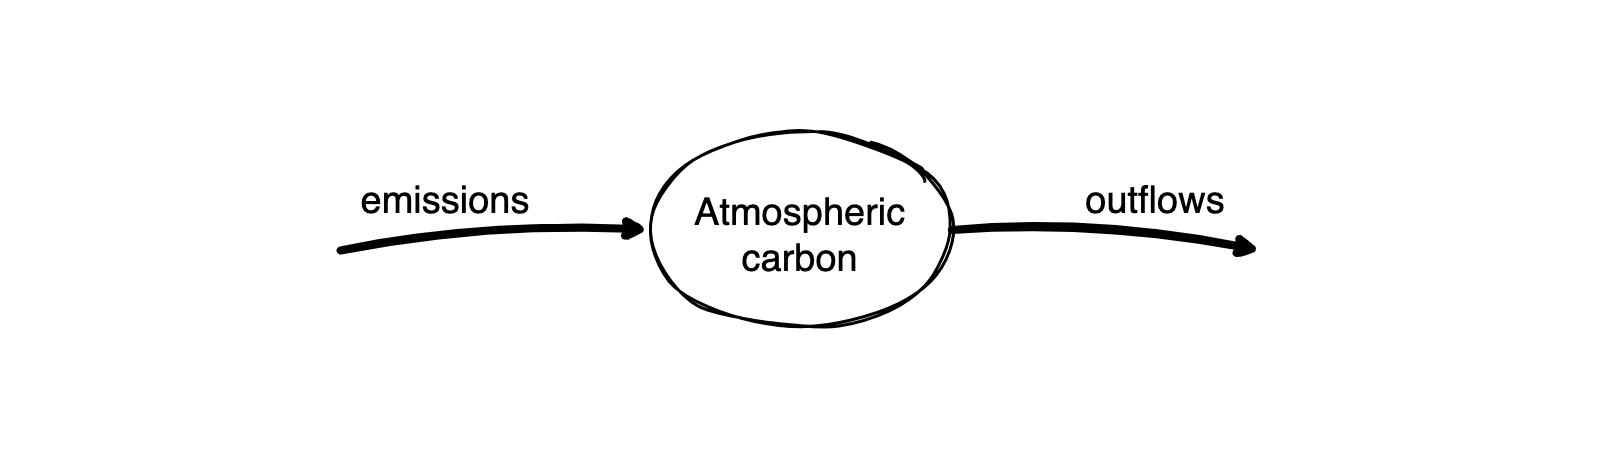

The diagram above was exported from draw.io. Its source (the exported page's mxGraphModel, read from the mxfile embedded in the PNG):
<mxGraphModel dx="2622" dy="1876" grid="1" gridSize="10" guides="1" tooltips="1" connect="1" arrows="1" fold="1" page="1" pageScale="1" pageWidth="1600" pageHeight="900" background="none" math="0" shadow="0">
  <root>
    <mxCell id="0" />
    <mxCell id="7" value="BG" style="" parent="0" />
    <mxCell id="8" value="" style="rounded=1;arcSize=2;strokeColor=none;sketch=1;curveFitting=1;jiggle=2;" parent="7" vertex="1">
      <mxGeometry y="220" width="1600" height="450" as="geometry" />
    </mxCell>
    <mxCell id="51" value="FG" style="" parent="0" />
    <mxCell id="I4-LACYesbCK3ysAQ20p-52" style="edgeStyle=orthogonalEdgeStyle;rounded=0;sketch=1;hachureGap=4;jiggle=2;curveFitting=1;orthogonalLoop=1;jettySize=auto;html=1;exitX=1;exitY=0.5;exitDx=0;exitDy=0;fontFamily=Architects Daughter;fontSource=https%3A%2F%2Ffonts.googleapis.com%2Fcss%3Ffamily%3DArchitects%2BDaughter;strokeColor=none;curved=1;" edge="1" parent="51" source="j_KKcMpk6qgGHH7OYOIv-63">
      <mxGeometry relative="1" as="geometry">
        <mxPoint x="1240" y="500" as="targetPoint" />
      </mxGeometry>
    </mxCell>
    <mxCell id="j_KKcMpk6qgGHH7OYOIv-63" value="" style="ellipse;whiteSpace=wrap;html=1;hachureGap=4;fontFamily=Architects Daughter;fontSource=https%3A%2F%2Ffonts.googleapis.com%2Fcss%3Ffamily%3DArchitects%2BDaughter;strokeWidth=3;sketch=1;curveFitting=1;jiggle=2;" parent="51" vertex="1">
      <mxGeometry x="648" y="352" width="303.35" height="195.01" as="geometry" />
    </mxCell>
    <mxCell id="j_KKcMpk6qgGHH7OYOIv-78" value="" style="endArrow=classic;html=1;rounded=0;hachureGap=4;fontFamily=Architects Daughter;fontSource=https%3A%2F%2Ffonts.googleapis.com%2Fcss%3Ffamily%3DArchitects%2BDaughter;strokeWidth=8;sketch=1;curveFitting=1;jiggle=2;exitX=1;exitY=0.5;exitDx=0;exitDy=0;strokeColor=default;curved=1;" parent="51" edge="1" source="j_KKcMpk6qgGHH7OYOIv-63">
      <mxGeometry width="50" height="50" relative="1" as="geometry">
        <mxPoint x="1441.82" y="396.92727272727274" as="sourcePoint" />
        <mxPoint x="1260" y="470" as="targetPoint" />
        <Array as="points">
          <mxPoint x="1110" y="440" />
        </Array>
      </mxGeometry>
    </mxCell>
    <mxCell id="I4-LACYesbCK3ysAQ20p-54" value="" style="endArrow=classic;html=1;rounded=0;hachureGap=4;fontFamily=Architects Daughter;fontSource=https%3A%2F%2Ffonts.googleapis.com%2Fcss%3Ffamily%3DArchitects%2BDaughter;strokeWidth=8;sketch=1;curveFitting=1;jiggle=2;strokeColor=default;curved=1;entryX=0;entryY=0.5;entryDx=0;entryDy=0;" edge="1" parent="51" target="j_KKcMpk6qgGHH7OYOIv-63">
      <mxGeometry width="50" height="50" relative="1" as="geometry">
        <mxPoint x="340" y="470" as="sourcePoint" />
        <mxPoint x="589" y="500" as="targetPoint" />
        <Array as="points">
          <mxPoint x="500" y="440" />
        </Array>
      </mxGeometry>
    </mxCell>
    <mxCell id="I4-LACYesbCK3ysAQ20p-55" value="Atmospheric&#10;carbon" style="text;strokeColor=none;fillColor=none;align=center;verticalAlign=middle;rounded=0;fontSize=38;spacing=0;sketch=1;curveFitting=1;jiggle=2;fontFamily=Helvetica;" vertex="1" parent="51">
      <mxGeometry x="684.6700000000001" y="404.5" width="230" height="90" as="geometry" />
    </mxCell>
    <mxCell id="I4-LACYesbCK3ysAQ20p-56" value="emissions" style="text;strokeColor=none;fillColor=none;align=center;verticalAlign=middle;rounded=0;fontSize=38;spacing=0;sketch=1;curveFitting=1;jiggle=2;fontFamily=Helvetica;" vertex="1" parent="51">
      <mxGeometry x="330.00000000000006" y="370" width="230" height="90" as="geometry" />
    </mxCell>
    <mxCell id="I4-LACYesbCK3ysAQ20p-57" value="outflows" style="text;strokeColor=none;fillColor=none;align=center;verticalAlign=middle;rounded=0;fontSize=38;spacing=0;sketch=1;curveFitting=1;jiggle=2;fontFamily=Helvetica;" vertex="1" parent="51">
      <mxGeometry x="1040" y="370" width="230" height="90" as="geometry" />
    </mxCell>
  </root>
</mxGraphModel>